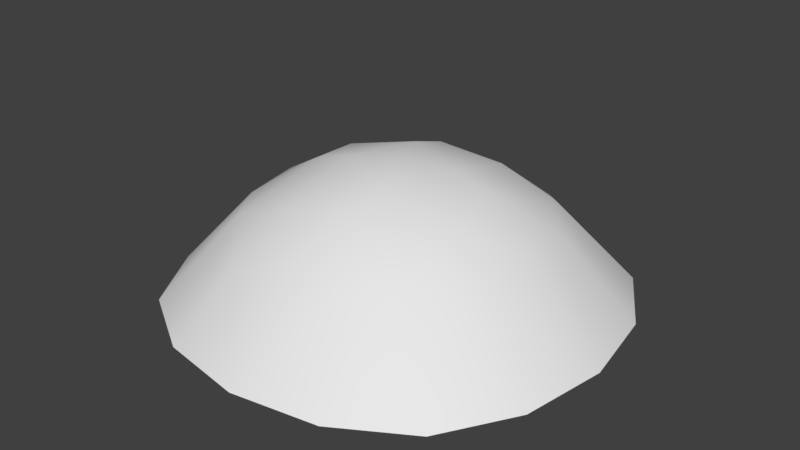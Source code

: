 # Source: bush01.blend  (saved by Blender 2.78.0; exported with 4.5.12 LTS)
import bpy
from mathutils import Matrix  # noqa: F401  (used for matrix-valued properties, if any)

bpy.ops.wm.read_factory_settings(use_empty=True)
scene = bpy.context.scene
scene.name = 'Scene'

# ---- collections
col_collection_1 = bpy.data.collections.new('Collection 1'); scene.collection.children.link(col_collection_1)

# ---- materials (node trees are filled in below, after node groups)
mat_bush01 = bpy.data.materials.new('bush01')
mat_bush01.alpha_threshold = 0.0
mat_bush01.use_transparent_shadow = False
mat_bush01.roughness = 0.5

# ---- material node trees

# ---- world
world_world = bpy.data.worlds.new('World'); scene.world = world_world
world_world.color = (0.05088, 0.05088, 0.05088)
world_world.use_sun_shadow = False
world_world.sun_shadow_jitter_overblur = 0.0
world_world.cycles.sampling_method = 'MANUAL'

# ---- meshes
me_bush01 = bpy.data.meshes.new('bush01')
me_bush01.from_pydata([(-0.6947, -0.0002275, 0.4228), (-0.6688, -0.2868, 0.4025), (-0.756, 0.3233, 0.3072), (-0.4876, 0.2125, 0.5378), (-0.0002275, 0.6947, 0.4228), (-0.2868, 0.6688, 0.4025), (0.3233, 0.756, 0.3072), (0.2125, 0.4876, 0.5378), (0.6947, 0.0002275, 0.4228), (0.6688, 0.2868, 0.4025), (0.756, -0.3233, 0.3072), (0.4876, -0.2125, 0.5378), (0.0002275, -0.6947, 0.4228), (0.2868, -0.6688, 0.4025), (-0.3233, -0.756, 0.3072), (-0.2125, -0.4876, 0.5378), (0.0, 0.0, 0.6711), (-0.09982, 0.2346, 0.6468), (-0.2346, -0.09982, 0.6468), (0.09982, -0.2346, 0.6468), (0.2346, 0.09982, 0.6468), (-1.007, 0.4315, 0.0), (-1.079, 0.0, 0.0), (-1.007, -0.4315, 0.0), (-0.5108, -0.5076, 0.4249), (-0.413, -0.092, 0.5906), (0.4315, 1.007, 0.0), (0.0, 1.079, 0.0), (-0.4315, 1.007, 0.0), (-0.092, 0.413, 0.5906), (1.007, -0.4315, 0.0), (1.079, 0.0, 0.0), (1.007, 0.4315, 0.0), (0.413, 0.092, 0.5906), (-0.4315, -1.007, 0.0), (0.0, -1.079, 0.0), (0.4315, -1.007, 0.0), (0.092, -0.413, 0.5906), (-0.7911, -0.7911, 0.0), (-0.7911, 0.7911, 0.0), (-0.5076, 0.5108, 0.4249), (0.7911, -0.7911, 0.0), (0.5076, -0.5108, 0.4249), (0.7911, 0.7911, 0.0), (0.5108, 0.5076, 0.4249)], [], [(1, 24, 25), (0, 3, 2), (1, 0, 22, 23), (5, 40, 29), (4, 7, 6), (9, 44, 33), (8, 11, 10), (13, 42, 37), (12, 15, 14), (16, 20, 17), (16, 17, 18), (16, 18, 19), (16, 19, 20), (24, 1, 23, 38), (22, 0, 2, 21), (0, 1, 25), (2, 3, 40), (0, 25, 3), (21, 2, 40, 39), (5, 4, 27, 28), (40, 5, 28, 39), (27, 4, 6, 26), (4, 5, 29), (6, 7, 44), (4, 29, 7), (26, 6, 44, 43), (9, 8, 31, 32), (44, 9, 32, 43), (31, 8, 10, 30), (8, 9, 33), (10, 11, 42), (8, 33, 11), (30, 10, 42, 41), (13, 12, 35, 36), (42, 13, 36, 41), (35, 12, 14, 34), (12, 13, 37), (14, 15, 24), (12, 37, 15), (34, 14, 24, 38), (7, 29, 17, 20), (44, 7, 20, 33), (3, 25, 18, 17), (40, 3, 17, 29), (15, 37, 19, 18), (24, 15, 18, 25), (11, 33, 20, 19), (42, 11, 19, 37)])
me_bush01.polygons.foreach_set('use_smooth', [True] * 48)
_uv = me_bush01.uv_layers.new(name='UVMap')
_uv.uv.foreach_set('vector', [0.1354, 0.3416, 0.2223, 0.2223, 0.2437, 0.444, 0.1166, 0.5, 0.2156, 0.6366, 0.1001, 0.6721, 0.1354, 0.3416, 0.1166, 0.5, 0.0, 0.5, 0.02671, 0.2801, 0.3416, 0.8646, 0.2223, 0.7777, 0.444, 0.7563, 0.5, 0.8834, 0.6366, 0.7844, 0.6721, 0.8999, 0.8646, 0.6584, 0.7777, 0.7777, 0.7563, 0.556, 0.8834, 0.5, 0.7844, 0.3634, 0.8999, 0.3279, 0.6584, 0.1354, 0.7777, 0.2223, 0.556, 0.2437, 0.5, 0.1166, 0.3634, 0.2156, 0.3279, 0.1001, 0.5, 0.5, 0.6369, 0.5622, 0.4378, 0.6369, 0.5, 0.5, 0.4378, 0.6369, 0.3631, 0.4378, 0.5, 0.5, 0.3631, 0.4378, 0.5622, 0.3631, 0.5, 0.5, 0.5622, 0.3631, 0.6369, 0.5622, 0.2223, 0.2223, 0.1354, 0.3416, 0.02671, 0.2801, 0.07373, 0.09679, 0.0, 0.5, 0.1166, 0.5, 0.1001, 0.6721, 0.03333, 0.7, 0.1166, 0.5, 0.1354, 0.3416, 0.2437, 0.444, 0.1001, 0.6721, 0.2156, 0.6366, 0.2223, 0.7777, 0.1166, 0.5, 0.2437, 0.444, 0.2156, 0.6366, 0.03333, 0.7, 0.1001, 0.6721, 0.2223, 0.7777, 0.1135, 0.8932, 0.3416, 0.8646, 0.5, 0.8834, 0.5, 1.0, 0.2636, 0.9833, 0.2223, 0.7777, 0.3416, 0.8646, 0.2636, 0.9833, 0.1135, 0.8932, 0.5, 1.0, 0.5, 0.8834, 0.6721, 0.8999, 0.7, 0.9667, 0.5, 0.8834, 0.3416, 0.8646, 0.444, 0.7563, 0.6721, 0.8999, 0.6366, 0.7844, 0.7777, 0.7777, 0.5, 0.8834, 0.444, 0.7563, 0.6366, 0.7844, 0.7, 0.9667, 0.6721, 0.8999, 0.7777, 0.7777, 0.9097, 0.8866, 0.8646, 0.6584, 0.8834, 0.5, 1.0, 0.5, 0.97, 0.71, 0.7777, 0.7777, 0.8646, 0.6584, 0.97, 0.71, 0.9097, 0.8866, 1.0, 0.5, 0.8834, 0.5, 0.8999, 0.3279, 0.9667, 0.3, 0.8834, 0.5, 0.8646, 0.6584, 0.7563, 0.556, 0.8999, 0.3279, 0.7844, 0.3634, 0.7777, 0.2223, 0.8834, 0.5, 0.7563, 0.556, 0.7844, 0.3634, 0.9667, 0.3, 0.8999, 0.3279, 0.7777, 0.2223, 0.8932, 0.12, 0.6584, 0.1354, 0.5, 0.1166, 0.5, 0.0, 0.7, 0.03333, 0.7777, 0.2223, 0.6584, 0.1354, 0.7, 0.03333, 0.8932, 0.12, 0.5, 0.0, 0.5, 0.1166, 0.3279, 0.1001, 0.3, 0.03333, 0.5, 0.1166, 0.6584, 0.1354, 0.556, 0.2437, 0.3279, 0.1001, 0.3634, 0.2156, 0.2223, 0.2223, 0.5, 0.1166, 0.556, 0.2437, 0.3634, 0.2156, 0.3, 0.03333, 0.3279, 0.1001, 0.2223, 0.2223, 0.07373, 0.09679, 0.6366, 0.7844, 0.444, 0.7563, 0.4378, 0.6369, 0.6369, 0.5622, 0.7777, 0.7777, 0.6366, 0.7844, 0.6369, 0.5622, 0.7563, 0.556, 0.2156, 0.6366, 0.2437, 0.444, 0.3631, 0.4378, 0.4378, 0.6369, 0.2223, 0.7777, 0.2156, 0.6366, 0.4378, 0.6369, 0.444, 0.7563, 0.3634, 0.2156, 0.556, 0.2437, 0.5622, 0.3631, 0.3631, 0.4378, 0.2223, 0.2223, 0.3634, 0.2156, 0.3631, 0.4378, 0.2437, 0.444, 0.7844, 0.3634, 0.7563, 0.556, 0.6369, 0.5622, 0.5622, 0.3631, 0.7777, 0.2223, 0.7844, 0.3634, 0.5622, 0.3631, 0.556, 0.2437])
me_bush01.materials.append(mat_bush01)
me_bush01.use_remesh_preserve_volume = False
me_bush01.use_remesh_preserve_attributes = False
me_bush01.use_mirror_vertex_groups = False
me_bush01.update()

# ---- objects
ob_bush01 = bpy.data.objects.new('bush01', me_bush01)

# ---- transforms, parenting, visibility, modifiers, constraints
ob_bush01.location = (0.0, 0.0, 0.0)
ob_bush01.lineart.crease_threshold = 0.0

# ---- collection membership
col_collection_1.objects.link(ob_bush01)

# ---- scene / render settings (as saved in the file)
scene.frame_start = 1; scene.frame_end = 250; scene.frame_set(1)
scene.render.engine = 'BLENDER_EEVEE_NEXT'
scene.render.resolution_percentage = 50
scene.render.dither_intensity = 0.0
scene.cycles.use_denoising = False
scene.cycles.samples = 128
scene.cycles.sampling_pattern = 'TABULATED_SOBOL'
scene.cycles.light_sampling_threshold = 0.0
scene.cycles.use_adaptive_sampling = False
scene.cycles.use_light_tree = False
scene.cycles.blur_glossy = 0.0
scene.cycles.sample_clamp_indirect = 0.0
scene.view_settings.view_transform = 'Standard'
bpy.context.view_layer.update()

# ---- added for rendering (the .blend has no active camera and no usable light): camera, sun
cam_auto = bpy.data.cameras.new('AutoCamera')
cam_auto.lens = 50.0
cam_auto.sensor_width = 36.0
cam_auto.clip_end = 1000.0
ob_auto_camera = bpy.data.objects.new('AutoCamera', cam_auto)
scene.collection.objects.link(ob_auto_camera)
ob_auto_camera.location = (2.89049, -3.46859, 2.64796)
ob_auto_camera.rotation_euler = (1.09748, -7.21219e-08, 0.694738)
scene.camera = ob_auto_camera
light_auto_sun = bpy.data.lights.new('AutoSun', 'SUN')
light_auto_sun.energy = 3.0
light_auto_sun.angle = 0.0523599
ob_auto_sun = bpy.data.objects.new('AutoSun', light_auto_sun)
scene.collection.objects.link(ob_auto_sun)
ob_auto_sun.rotation_euler = (0.872665, 0.174533, 0.523599)
bpy.context.view_layer.update()
